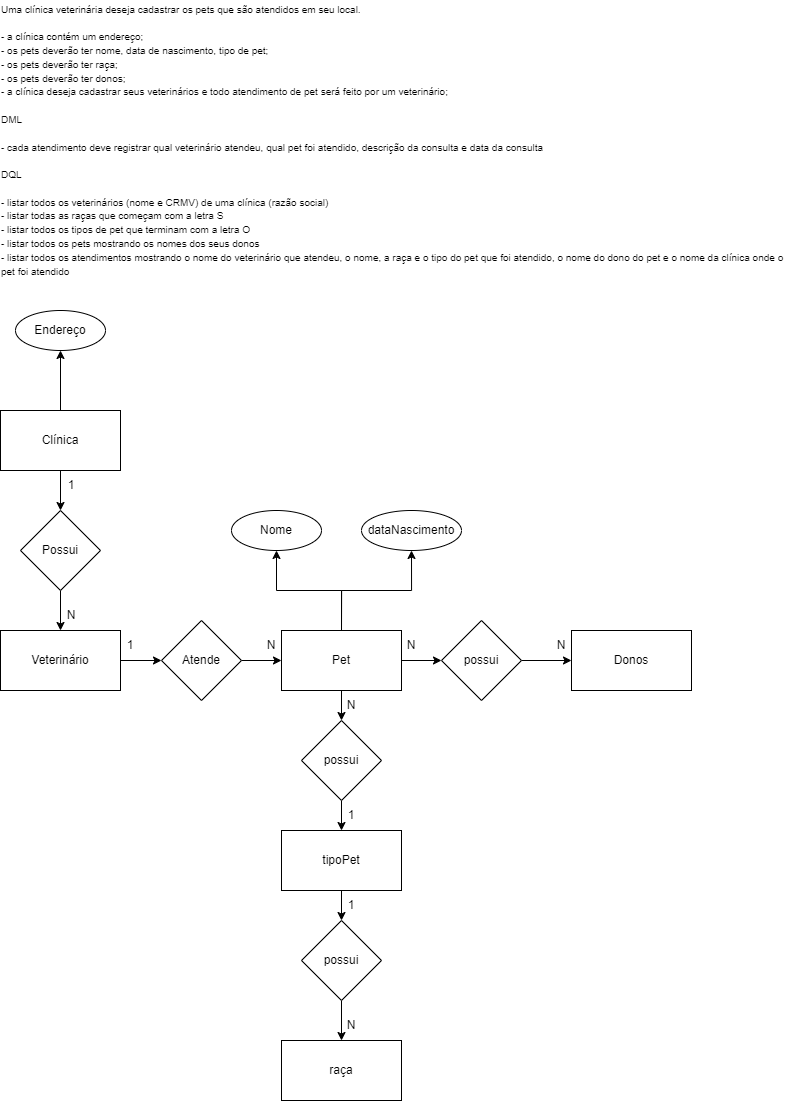

The diagram above was exported from draw.io. Its source (the exported page's mxGraphModel, read from the mxfile embedded in the PNG):
<mxGraphModel dx="1235" dy="608" grid="1" gridSize="10" guides="1" tooltips="1" connect="1" arrows="1" fold="1" page="1" pageScale="1" pageWidth="827" pageHeight="1169" math="0" shadow="0">
  <root>
    <mxCell id="0" />
    <mxCell id="1" parent="0" />
    <mxCell id="GSBEdmMpZSvh_ruIpSc8-1" value="&lt;p style=&quot;line-height:1.38;margin-top:0pt;margin-bottom:0pt;&quot; dir=&quot;ltr&quot;&gt;&lt;/p&gt;&lt;span style=&quot;font-size: 10px;&quot; id=&quot;docs-internal-guid-912d20db-7fff-f63f-f0fe-67faa21b27f3&quot;&gt;&lt;p style=&quot;text-align: left; line-height: 1.38; margin-top: 0pt; margin-bottom: 0pt;&quot; dir=&quot;ltr&quot;&gt;Uma clínica veterinária deseja cadastrar os pets que são atendidos em seu local.&lt;/p&gt;&lt;p style=&quot;text-align: left; line-height: 1.38; margin-top: 0pt; margin-bottom: 0pt;&quot; dir=&quot;ltr&quot;&gt;&lt;br&gt;&lt;/p&gt;&lt;p style=&quot;text-align: left; line-height: 1.38; margin-top: 0pt; margin-bottom: 0pt;&quot; dir=&quot;ltr&quot;&gt;- a clínica contém um endereço;&lt;/p&gt;&lt;p style=&quot;text-align: left; line-height: 1.38; margin-top: 0pt; margin-bottom: 0pt;&quot; dir=&quot;ltr&quot;&gt;- os pets deverão ter nome, data de nascimento, tipo de pet;&lt;/p&gt;&lt;p style=&quot;text-align: left; line-height: 1.38; margin-top: 0pt; margin-bottom: 0pt;&quot; dir=&quot;ltr&quot;&gt;- os pets deverão ter raça;&lt;/p&gt;&lt;p style=&quot;text-align: left; line-height: 1.38; margin-top: 0pt; margin-bottom: 0pt;&quot; dir=&quot;ltr&quot;&gt;- os pets deverão ter donos;&lt;/p&gt;&lt;p style=&quot;text-align: left; line-height: 1.38; margin-top: 0pt; margin-bottom: 0pt;&quot; dir=&quot;ltr&quot;&gt;- a clínica deseja cadastrar seus veterinários e todo atendimento de pet será feito por um veterinário;&lt;/p&gt;&lt;p style=&quot;text-align: left; line-height: 1.38; margin-top: 0pt; margin-bottom: 0pt;&quot; dir=&quot;ltr&quot;&gt;&lt;br&gt;&lt;/p&gt;&lt;p style=&quot;text-align: left; line-height: 1.38; margin-top: 0pt; margin-bottom: 0pt;&quot; dir=&quot;ltr&quot;&gt;DML&lt;/p&gt;&lt;p style=&quot;text-align: left; line-height: 1.38; margin-top: 0pt; margin-bottom: 0pt;&quot; dir=&quot;ltr&quot;&gt;&lt;br&gt;&lt;/p&gt;&lt;p style=&quot;text-align: left; line-height: 1.38; margin-top: 0pt; margin-bottom: 0pt;&quot; dir=&quot;ltr&quot;&gt;- cada atendimento deve registrar qual veterinário atendeu, qual pet foi atendido, descrição da consulta e data da consulta&lt;/p&gt;&lt;p style=&quot;text-align: left; line-height: 1.38; margin-top: 0pt; margin-bottom: 0pt;&quot; dir=&quot;ltr&quot;&gt;&lt;br&gt;&lt;/p&gt;&lt;p style=&quot;text-align: left; line-height: 1.38; margin-top: 0pt; margin-bottom: 0pt;&quot; dir=&quot;ltr&quot;&gt;DQL&lt;/p&gt;&lt;p style=&quot;text-align: left; line-height: 1.38; margin-top: 0pt; margin-bottom: 0pt;&quot; dir=&quot;ltr&quot;&gt;&lt;br&gt;&lt;/p&gt;&lt;p style=&quot;text-align: left; line-height: 1.38; margin-top: 0pt; margin-bottom: 0pt;&quot; dir=&quot;ltr&quot;&gt;- listar todos os veterinários (nome e CRMV) de uma clínica (razão social)&lt;/p&gt;&lt;p style=&quot;text-align: left; line-height: 1.38; margin-top: 0pt; margin-bottom: 0pt;&quot; dir=&quot;ltr&quot;&gt;- listar todas as raças que começam com a letra S&lt;/p&gt;&lt;p style=&quot;text-align: left; line-height: 1.38; margin-top: 0pt; margin-bottom: 0pt;&quot; dir=&quot;ltr&quot;&gt;- listar todos os tipos de pet que terminam com a letra O&lt;/p&gt;&lt;p style=&quot;text-align: left; line-height: 1.38; margin-top: 0pt; margin-bottom: 0pt;&quot; dir=&quot;ltr&quot;&gt;- listar todos os pets mostrando os nomes dos seus donos&lt;/p&gt;&lt;p style=&quot;text-align: left; line-height: 1.38; margin-top: 0pt; margin-bottom: 0pt;&quot; dir=&quot;ltr&quot;&gt;- listar todos os atendimentos mostrando o nome do veterinário que atendeu, o nome, a raça e o tipo do pet que foi atendido, o nome do dono do pet e o nome da clínica onde o pet foi atendido&lt;/p&gt;&lt;/span&gt;" style="text;html=1;strokeColor=none;fillColor=none;align=center;verticalAlign=middle;whiteSpace=wrap;rounded=0;" vertex="1" parent="1">
      <mxGeometry x="19" y="10" width="790" height="280" as="geometry" />
    </mxCell>
    <mxCell id="k62Oo0qe3YP9EGd-F3Oz-3" style="edgeStyle=orthogonalEdgeStyle;rounded=0;orthogonalLoop=1;jettySize=auto;html=1;exitX=0.5;exitY=0;exitDx=0;exitDy=0;entryX=0.5;entryY=1;entryDx=0;entryDy=0;" edge="1" parent="1" source="k62Oo0qe3YP9EGd-F3Oz-1" target="k62Oo0qe3YP9EGd-F3Oz-2">
      <mxGeometry relative="1" as="geometry" />
    </mxCell>
    <mxCell id="YVyZiJETgoqFmwfuHxhy-1" style="edgeStyle=orthogonalEdgeStyle;rounded=0;orthogonalLoop=1;jettySize=auto;html=1;exitX=0.5;exitY=1;exitDx=0;exitDy=0;entryX=0.5;entryY=0;entryDx=0;entryDy=0;" edge="1" parent="1" source="k62Oo0qe3YP9EGd-F3Oz-1" target="k62Oo0qe3YP9EGd-F3Oz-5">
      <mxGeometry relative="1" as="geometry" />
    </mxCell>
    <mxCell id="k62Oo0qe3YP9EGd-F3Oz-1" value="Clínica" style="rounded=0;whiteSpace=wrap;html=1;" vertex="1" parent="1">
      <mxGeometry x="19" y="420" width="120" height="60" as="geometry" />
    </mxCell>
    <mxCell id="k62Oo0qe3YP9EGd-F3Oz-2" value="Endereço" style="ellipse;whiteSpace=wrap;html=1;" vertex="1" parent="1">
      <mxGeometry x="34" y="320" width="90" height="40" as="geometry" />
    </mxCell>
    <mxCell id="YVyZiJETgoqFmwfuHxhy-5" style="edgeStyle=orthogonalEdgeStyle;rounded=0;orthogonalLoop=1;jettySize=auto;html=1;exitX=1;exitY=0.5;exitDx=0;exitDy=0;entryX=0;entryY=0.5;entryDx=0;entryDy=0;" edge="1" parent="1" source="k62Oo0qe3YP9EGd-F3Oz-4" target="k62Oo0qe3YP9EGd-F3Oz-6">
      <mxGeometry relative="1" as="geometry" />
    </mxCell>
    <mxCell id="k62Oo0qe3YP9EGd-F3Oz-4" value="Veterinário" style="rounded=0;whiteSpace=wrap;html=1;" vertex="1" parent="1">
      <mxGeometry x="19" y="640" width="120" height="60" as="geometry" />
    </mxCell>
    <mxCell id="YVyZiJETgoqFmwfuHxhy-2" style="edgeStyle=orthogonalEdgeStyle;rounded=0;orthogonalLoop=1;jettySize=auto;html=1;exitX=0.5;exitY=1;exitDx=0;exitDy=0;entryX=0.5;entryY=0;entryDx=0;entryDy=0;" edge="1" parent="1" source="k62Oo0qe3YP9EGd-F3Oz-5" target="k62Oo0qe3YP9EGd-F3Oz-4">
      <mxGeometry relative="1" as="geometry" />
    </mxCell>
    <mxCell id="k62Oo0qe3YP9EGd-F3Oz-5" value="Possui" style="rhombus;whiteSpace=wrap;html=1;" vertex="1" parent="1">
      <mxGeometry x="39" y="520" width="80" height="80" as="geometry" />
    </mxCell>
    <mxCell id="YVyZiJETgoqFmwfuHxhy-6" style="edgeStyle=orthogonalEdgeStyle;rounded=0;orthogonalLoop=1;jettySize=auto;html=1;exitX=1;exitY=0.5;exitDx=0;exitDy=0;entryX=0;entryY=0.5;entryDx=0;entryDy=0;" edge="1" parent="1" source="k62Oo0qe3YP9EGd-F3Oz-6" target="k62Oo0qe3YP9EGd-F3Oz-7">
      <mxGeometry relative="1" as="geometry" />
    </mxCell>
    <mxCell id="k62Oo0qe3YP9EGd-F3Oz-6" value="Atende" style="rhombus;whiteSpace=wrap;html=1;" vertex="1" parent="1">
      <mxGeometry x="180" y="630" width="80" height="80" as="geometry" />
    </mxCell>
    <mxCell id="YVyZiJETgoqFmwfuHxhy-11" style="edgeStyle=orthogonalEdgeStyle;rounded=0;orthogonalLoop=1;jettySize=auto;html=1;exitX=1;exitY=0.5;exitDx=0;exitDy=0;" edge="1" parent="1" source="k62Oo0qe3YP9EGd-F3Oz-7" target="YVyZiJETgoqFmwfuHxhy-10">
      <mxGeometry relative="1" as="geometry" />
    </mxCell>
    <mxCell id="YVyZiJETgoqFmwfuHxhy-17" style="edgeStyle=orthogonalEdgeStyle;rounded=0;orthogonalLoop=1;jettySize=auto;html=1;exitX=0.5;exitY=0;exitDx=0;exitDy=0;entryX=0.5;entryY=1;entryDx=0;entryDy=0;" edge="1" parent="1" source="k62Oo0qe3YP9EGd-F3Oz-7" target="YVyZiJETgoqFmwfuHxhy-15">
      <mxGeometry relative="1" as="geometry" />
    </mxCell>
    <mxCell id="YVyZiJETgoqFmwfuHxhy-18" style="edgeStyle=orthogonalEdgeStyle;rounded=0;orthogonalLoop=1;jettySize=auto;html=1;exitX=0.5;exitY=0;exitDx=0;exitDy=0;entryX=0.5;entryY=1;entryDx=0;entryDy=0;" edge="1" parent="1" source="k62Oo0qe3YP9EGd-F3Oz-7" target="YVyZiJETgoqFmwfuHxhy-16">
      <mxGeometry relative="1" as="geometry" />
    </mxCell>
    <mxCell id="YVyZiJETgoqFmwfuHxhy-24" style="edgeStyle=orthogonalEdgeStyle;rounded=0;orthogonalLoop=1;jettySize=auto;html=1;exitX=0.5;exitY=1;exitDx=0;exitDy=0;entryX=0.5;entryY=0;entryDx=0;entryDy=0;" edge="1" parent="1" source="k62Oo0qe3YP9EGd-F3Oz-7" target="YVyZiJETgoqFmwfuHxhy-20">
      <mxGeometry relative="1" as="geometry" />
    </mxCell>
    <mxCell id="k62Oo0qe3YP9EGd-F3Oz-7" value="Pet" style="rounded=0;whiteSpace=wrap;html=1;" vertex="1" parent="1">
      <mxGeometry x="300" y="640" width="120" height="60" as="geometry" />
    </mxCell>
    <mxCell id="YVyZiJETgoqFmwfuHxhy-3" value="N" style="text;html=1;strokeColor=none;fillColor=none;align=center;verticalAlign=middle;whiteSpace=wrap;rounded=0;" vertex="1" parent="1">
      <mxGeometry x="80" y="610" width="20" height="30" as="geometry" />
    </mxCell>
    <mxCell id="YVyZiJETgoqFmwfuHxhy-4" value="1" style="text;html=1;strokeColor=none;fillColor=none;align=center;verticalAlign=middle;whiteSpace=wrap;rounded=0;" vertex="1" parent="1">
      <mxGeometry x="80" y="480" width="20" height="30" as="geometry" />
    </mxCell>
    <mxCell id="YVyZiJETgoqFmwfuHxhy-7" value="N" style="text;html=1;strokeColor=none;fillColor=none;align=center;verticalAlign=middle;whiteSpace=wrap;rounded=0;" vertex="1" parent="1">
      <mxGeometry x="280" y="640" width="20" height="30" as="geometry" />
    </mxCell>
    <mxCell id="YVyZiJETgoqFmwfuHxhy-8" value="1" style="text;html=1;strokeColor=none;fillColor=none;align=center;verticalAlign=middle;whiteSpace=wrap;rounded=0;" vertex="1" parent="1">
      <mxGeometry x="139" y="640" width="20" height="30" as="geometry" />
    </mxCell>
    <mxCell id="YVyZiJETgoqFmwfuHxhy-9" value="Donos" style="rounded=0;whiteSpace=wrap;html=1;" vertex="1" parent="1">
      <mxGeometry x="590" y="640" width="120" height="60" as="geometry" />
    </mxCell>
    <mxCell id="YVyZiJETgoqFmwfuHxhy-12" style="edgeStyle=orthogonalEdgeStyle;rounded=0;orthogonalLoop=1;jettySize=auto;html=1;exitX=1;exitY=0.5;exitDx=0;exitDy=0;entryX=0;entryY=0.5;entryDx=0;entryDy=0;" edge="1" parent="1" source="YVyZiJETgoqFmwfuHxhy-10" target="YVyZiJETgoqFmwfuHxhy-9">
      <mxGeometry relative="1" as="geometry" />
    </mxCell>
    <mxCell id="YVyZiJETgoqFmwfuHxhy-10" value="possui" style="rhombus;whiteSpace=wrap;html=1;" vertex="1" parent="1">
      <mxGeometry x="460" y="630" width="80" height="80" as="geometry" />
    </mxCell>
    <mxCell id="YVyZiJETgoqFmwfuHxhy-13" value="N" style="text;html=1;strokeColor=none;fillColor=none;align=center;verticalAlign=middle;whiteSpace=wrap;rounded=0;" vertex="1" parent="1">
      <mxGeometry x="570" y="640" width="20" height="30" as="geometry" />
    </mxCell>
    <mxCell id="YVyZiJETgoqFmwfuHxhy-14" value="1" style="text;html=1;strokeColor=none;fillColor=none;align=center;verticalAlign=middle;whiteSpace=wrap;rounded=0;" vertex="1" parent="1">
      <mxGeometry x="360" y="810" width="20" height="30" as="geometry" />
    </mxCell>
    <mxCell id="YVyZiJETgoqFmwfuHxhy-15" value="Nome" style="ellipse;whiteSpace=wrap;html=1;" vertex="1" parent="1">
      <mxGeometry x="250" y="520" width="90" height="40" as="geometry" />
    </mxCell>
    <mxCell id="YVyZiJETgoqFmwfuHxhy-16" value="dataNascimento" style="ellipse;whiteSpace=wrap;html=1;" vertex="1" parent="1">
      <mxGeometry x="380" y="520" width="100" height="40" as="geometry" />
    </mxCell>
    <mxCell id="YVyZiJETgoqFmwfuHxhy-26" style="edgeStyle=orthogonalEdgeStyle;rounded=0;orthogonalLoop=1;jettySize=auto;html=1;exitX=0.5;exitY=1;exitDx=0;exitDy=0;entryX=0.5;entryY=0;entryDx=0;entryDy=0;" edge="1" parent="1" source="YVyZiJETgoqFmwfuHxhy-19" target="YVyZiJETgoqFmwfuHxhy-21">
      <mxGeometry relative="1" as="geometry" />
    </mxCell>
    <mxCell id="YVyZiJETgoqFmwfuHxhy-19" value="tipoPet" style="rounded=0;whiteSpace=wrap;html=1;" vertex="1" parent="1">
      <mxGeometry x="300" y="840" width="120" height="60" as="geometry" />
    </mxCell>
    <mxCell id="YVyZiJETgoqFmwfuHxhy-25" style="edgeStyle=orthogonalEdgeStyle;rounded=0;orthogonalLoop=1;jettySize=auto;html=1;exitX=0.5;exitY=1;exitDx=0;exitDy=0;entryX=0.5;entryY=0;entryDx=0;entryDy=0;" edge="1" parent="1" source="YVyZiJETgoqFmwfuHxhy-20" target="YVyZiJETgoqFmwfuHxhy-19">
      <mxGeometry relative="1" as="geometry" />
    </mxCell>
    <mxCell id="YVyZiJETgoqFmwfuHxhy-20" value="possui" style="rhombus;whiteSpace=wrap;html=1;" vertex="1" parent="1">
      <mxGeometry x="320" y="730" width="80" height="80" as="geometry" />
    </mxCell>
    <mxCell id="YVyZiJETgoqFmwfuHxhy-27" style="edgeStyle=orthogonalEdgeStyle;rounded=0;orthogonalLoop=1;jettySize=auto;html=1;exitX=0.5;exitY=1;exitDx=0;exitDy=0;entryX=0.5;entryY=0;entryDx=0;entryDy=0;" edge="1" parent="1" source="YVyZiJETgoqFmwfuHxhy-21" target="YVyZiJETgoqFmwfuHxhy-23">
      <mxGeometry relative="1" as="geometry" />
    </mxCell>
    <mxCell id="YVyZiJETgoqFmwfuHxhy-21" value="possui" style="rhombus;whiteSpace=wrap;html=1;" vertex="1" parent="1">
      <mxGeometry x="320" y="930" width="80" height="80" as="geometry" />
    </mxCell>
    <mxCell id="YVyZiJETgoqFmwfuHxhy-23" value="raça" style="rounded=0;whiteSpace=wrap;html=1;" vertex="1" parent="1">
      <mxGeometry x="300" y="1050" width="120" height="60" as="geometry" />
    </mxCell>
    <mxCell id="YVyZiJETgoqFmwfuHxhy-28" value="N" style="text;html=1;strokeColor=none;fillColor=none;align=center;verticalAlign=middle;whiteSpace=wrap;rounded=0;" vertex="1" parent="1">
      <mxGeometry x="420" y="640" width="20" height="30" as="geometry" />
    </mxCell>
    <mxCell id="YVyZiJETgoqFmwfuHxhy-29" value="N" style="text;html=1;strokeColor=none;fillColor=none;align=center;verticalAlign=middle;whiteSpace=wrap;rounded=0;" vertex="1" parent="1">
      <mxGeometry x="360" y="700" width="20" height="30" as="geometry" />
    </mxCell>
    <mxCell id="YVyZiJETgoqFmwfuHxhy-30" value="N" style="text;html=1;strokeColor=none;fillColor=none;align=center;verticalAlign=middle;whiteSpace=wrap;rounded=0;" vertex="1" parent="1">
      <mxGeometry x="360" y="1020" width="20" height="30" as="geometry" />
    </mxCell>
    <mxCell id="YVyZiJETgoqFmwfuHxhy-31" value="1" style="text;html=1;strokeColor=none;fillColor=none;align=center;verticalAlign=middle;whiteSpace=wrap;rounded=0;" vertex="1" parent="1">
      <mxGeometry x="360" y="900" width="20" height="30" as="geometry" />
    </mxCell>
  </root>
</mxGraphModel>